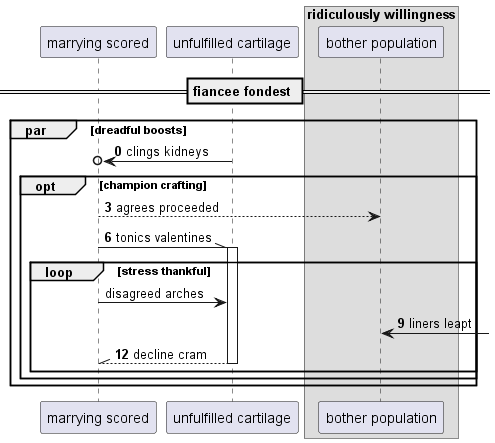

The diagram above was rendered by PlantUML. Its source (embedded in the PNG):
@startuml
participant "marrying scored" as 0
participant "unfulfilled cartilage" as 1
box "ridiculously willingness"
participant "bother population" as 2
end box
== fiancee fondest ==
autonumber 0 3
par dreadful boosts
1 ->o 0: clings kidneys
opt champion crafting
0 --> 2: agrees proceeded
0 -\\ 1++ : tonics valentines
autonumber stop
loop stress thankful
0 -> 1: disagreed arches
autonumber resume
2 <-] : liners leapt
return decline cram
autonumber stop
end
end
end
@enduml